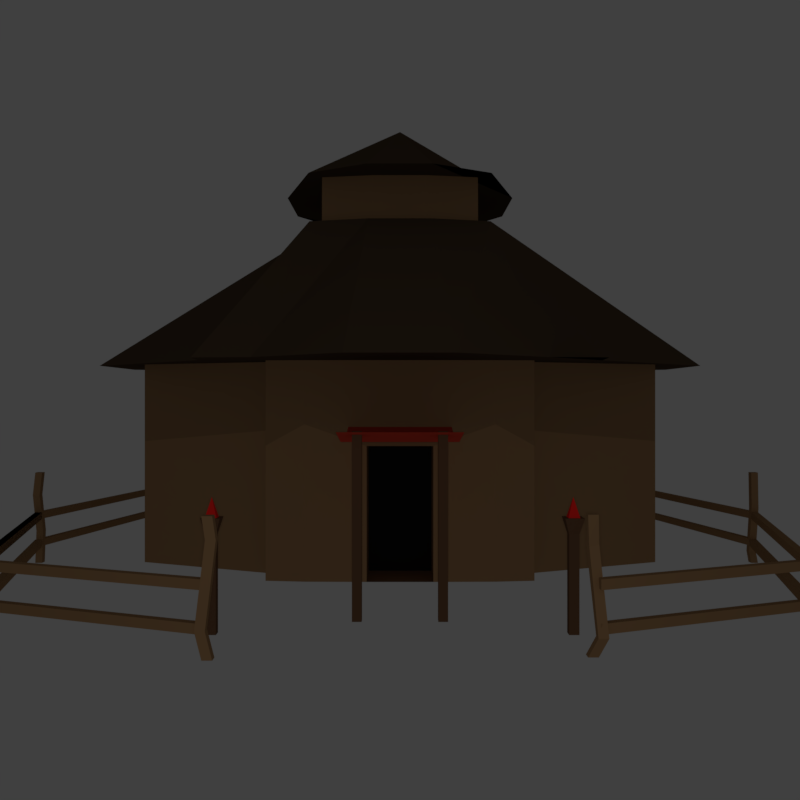 # Source: TownHall_Human_.blend  (saved by Blender 2.79.0; exported with 4.5.12 LTS)
import bpy
from mathutils import Matrix  # noqa: F401  (used for matrix-valued properties, if any)

bpy.ops.wm.read_factory_settings(use_empty=True)
scene = bpy.context.scene
scene.name = 'Scene'

# ---- collections
col_collection_2 = bpy.data.collections.new('Collection 2'); scene.collection.children.link(col_collection_2)
col_collection_10 = bpy.data.collections.new('Collection 10'); scene.collection.children.link(col_collection_10)

# ---- materials (node trees are filled in below, after node groups)
mat_hilt = bpy.data.materials.new('Hilt')
mat_hilt.alpha_threshold = 0.0
mat_hilt.use_transparent_shadow = False
mat_hilt.diffuse_color = (0.1473, 0.0757, 0.04041, 1.0)
mat_hilt.roughness = 0.5
mat_hilt.specular_intensity = 0.0
mat_material_004 = bpy.data.materials.new('Material.004')
mat_material_004.alpha_threshold = 0.0
mat_material_004.use_transparent_shadow = False
mat_material_004.diffuse_color = (1.0, 0.02159, 0.01591, 1.0)
mat_material_004.roughness = 0.5
mat_material_004.specular_intensity = 0.0
mat_straw = bpy.data.materials.new('Straw')
mat_straw.alpha_threshold = 0.0
mat_straw.use_transparent_shadow = False
mat_straw.diffuse_color = (0.3424, 0.1985, 0.09584, 1.0)
mat_straw.roughness = 0.5
mat_straw.specular_intensity = 0.0
mat_emblem = bpy.data.materials.new('Emblem')
mat_emblem.alpha_threshold = 0.0
mat_emblem.use_transparent_shadow = False
mat_emblem.diffuse_color = (0.8, 0.06998, 0.03708, 1.0)
mat_emblem.roughness = 0.5
mat_emblem.specular_intensity = 0.0
mat_belt = bpy.data.materials.new('Belt')
mat_belt.alpha_threshold = 0.0
mat_belt.use_transparent_shadow = False
mat_belt.diffuse_color = (0.09084, 0.06018, 0.03625, 1.0)
mat_belt.roughness = 0.5
mat_belt.specular_intensity = 0.0
mat_straw_001 = bpy.data.materials.new('Straw.001')
mat_straw_001.alpha_threshold = 0.0
mat_straw_001.use_transparent_shadow = False
mat_straw_001.diffuse_color = (0.2738, 0.1596, 0.07777, 1.0)
mat_straw_001.roughness = 0.5
mat_straw_001.specular_intensity = 0.0
mat_black = bpy.data.materials.new('Black')
mat_black.alpha_threshold = 0.0
mat_black.use_transparent_shadow = False
mat_black.diffuse_color = (0.01109, 0.01109, 0.01109, 1.0)
mat_black.roughness = 0.5
mat_black.specular_intensity = 0.0

# ---- material node trees

# ---- world
world_world = bpy.data.worlds.new('World'); scene.world = world_world
world_world.color = (0.05088, 0.05088, 0.05088)
world_world.use_sun_shadow = False
world_world.sun_shadow_jitter_overblur = 0.0
world_world.cycles.sampling_method = 'MANUAL'

# ---- cameras
cam_camera = bpy.data.cameras.new('Camera')
cam_camera.clip_end = 100.0
cam_camera.lens = 35.0
cam_camera.sensor_width = 32.0
cam_camera.sensor_height = 18.0
cam_camera.display_size = 2.0
cam_camera.dof.focus_distance = 0.0
cam_camera.dof.aperture_fstop = 128.0
cam_camera.dof.aperture_blades = 6

# ---- lights
light_point = bpy.data.lights.new('Point', 'POINT')
light_point.transmission_factor = 0.0
light_point.energy = 200.0
light_point.shadow_buffer_clip_start = 0.5
light_point.shadow_soft_size = 0.1
light_point.shadow_maximum_resolution = 0.006
light_point.use_absolute_resolution = True

# ---- meshes
me_cube_097 = bpy.data.meshes.new('Cube.097')
me_cube_097.from_pydata([(-1.0, -1.0, -1.0), (-1.0, -1.0, 8.766), (-1.0, 1.0, -1.0), (-1.0, 1.0, 8.766), (1.0, -1.0, -1.0), (1.0, -1.0, 8.766), (1.0, 1.0, -1.0), (1.0, 1.0, 8.766), (-1.906, -1.906, 10.36), (-1.906, 1.906, 10.36), (1.906, 1.906, 10.36), (1.906, -1.906, 10.36), (-1.152, -1.152, 10.36), (-1.152, 1.152, 10.36), (1.152, 1.152, 10.36), (1.152, -1.152, 10.36), (0.0, 0.0, 12.37), (0.0, 0.0, 12.37), (0.0, 0.0, 12.37), (0.0, 0.0, 12.37)], [], [(0, 1, 3, 2), (2, 3, 7, 6), (6, 7, 5, 4), (4, 5, 1, 0), (2, 6, 4, 0), (7, 3, 9, 10), (8, 11, 15, 12), (5, 7, 10, 11), (3, 1, 8, 9), (1, 5, 11, 8), (15, 14, 18, 19), (10, 9, 13, 14), (11, 10, 14, 15), (9, 8, 12, 13), (18, 17, 16, 19), (13, 12, 16, 17), (12, 15, 19, 16), (14, 13, 17, 18)])
me_cube_097.polygons.foreach_set('material_index', [0, 0, 0, 0, 0, 0, 0, 0, 0, 0, 1, 0, 0, 0, 1, 1, 1, 1])
me_cube_097.materials.append(mat_hilt)
me_cube_097.materials.append(mat_material_004)
me_cube_097.use_remesh_preserve_volume = False
me_cube_097.use_remesh_preserve_attributes = False
me_cube_097.use_mirror_vertex_groups = False
me_cube_097.update()
me_cube_094 = bpy.data.meshes.new('Cube.094')
me_cube_094.from_pydata([(-1.0, -1.0, -1.0), (-1.0, -1.0, 8.766), (-1.0, 1.0, -1.0), (-1.0, 1.0, 8.766), (1.0, -1.0, -1.0), (1.0, -1.0, 8.766), (1.0, 1.0, -1.0), (1.0, 1.0, 8.766), (-1.906, -1.906, 10.36), (-1.906, 1.906, 10.36), (1.906, 1.906, 10.36), (1.906, -1.906, 10.36), (-1.152, -1.152, 10.36), (-1.152, 1.152, 10.36), (1.152, 1.152, 10.36), (1.152, -1.152, 10.36), (0.0, 0.0, 12.37), (0.0, 0.0, 12.37), (0.0, 0.0, 12.37), (0.0, 0.0, 12.37)], [], [(0, 1, 3, 2), (2, 3, 7, 6), (6, 7, 5, 4), (4, 5, 1, 0), (2, 6, 4, 0), (7, 3, 9, 10), (8, 11, 15, 12), (5, 7, 10, 11), (3, 1, 8, 9), (1, 5, 11, 8), (15, 14, 18, 19), (10, 9, 13, 14), (11, 10, 14, 15), (9, 8, 12, 13), (18, 17, 16, 19), (13, 12, 16, 17), (12, 15, 19, 16), (14, 13, 17, 18)])
me_cube_094.polygons.foreach_set('material_index', [0, 0, 0, 0, 0, 0, 0, 0, 0, 0, 1, 0, 0, 0, 1, 1, 1, 1])
me_cube_094.materials.append(mat_hilt)
me_cube_094.materials.append(mat_material_004)
me_cube_094.use_remesh_preserve_volume = False
me_cube_094.use_remesh_preserve_attributes = False
me_cube_094.use_mirror_vertex_groups = False
me_cube_094.update()
me_cube_087 = bpy.data.meshes.new('Cube.087')
me_cube_087.from_pydata([(-20.2, -1.0, -12.31), (-20.2, -1.0, 1.0), (-20.2, 1.0, -12.31), (-20.2, 1.0, 1.0), (-18.2, -1.0, -12.31), (-18.2, -1.0, 1.0), (-18.2, 1.0, -12.31), (-18.2, 1.0, 1.0), (-20.2, -0.1679, -3.657), (-20.2, 1.832, -3.657), (-18.2, 1.832, -3.657), (-18.2, -0.1679, -3.657), (-20.2, -0.7349, -9.105), (-18.2, -0.7349, -9.105), (-18.2, -2.735, -9.105), (-20.2, -2.735, -9.105), (-1.0, -78.73, -12.31), (-1.0, -78.73, 1.0), (-1.0, -76.73, -12.31), (-1.0, -76.73, 1.0), (1.0, -78.73, -12.31), (1.0, -78.73, 1.0), (1.0, -76.73, -12.31), (1.0, -76.73, 1.0), (-0.2815, -78.73, -9.646), (-0.2815, -76.73, -9.646), (1.719, -76.73, -9.646), (1.719, -78.73, -9.646), (-1.347, -78.73, -2.818), (-1.347, -76.73, -2.818), (0.6186, -76.73, -2.634), (0.6186, -78.73, -2.634), (50.79, -97.93, -12.31), (50.79, -97.93, 1.0), (50.79, -95.93, -12.31), (50.79, -95.93, 1.0), (52.79, -97.93, -12.31), (52.79, -97.93, 1.0), (52.79, -95.93, -12.31), (52.79, -95.93, 1.0), (49.43, -97.93, -1.661), (49.43, -95.93, -1.661), (51.43, -95.93, -1.661), (51.43, -97.93, -1.661), (51.45, -95.93, -10.1), (53.45, -95.93, -10.1), (53.45, -97.93, -10.1), (51.45, -97.93, -10.1), (-1.0, 94.07, -12.31), (-1.0, 94.07, 1.0), (-1.0, 96.07, -12.31), (-1.0, 96.07, 1.0), (1.0, 94.07, -12.31), (1.0, 94.07, 1.0), (1.0, 96.07, -12.31), (1.0, 96.07, 1.0), (-1.0, 95.07, -10.98), (-1.0, 97.07, -10.98), (1.0, 97.07, -10.98), (1.0, 95.07, -10.98), (-1.199, 92.78, -1.359), (-0.7168, 94.63, -1.658), (1.199, 94.27, -1.432), (0.7168, 92.42, -1.133), (171.8, 94.07, -12.31), (171.8, 94.07, 1.0), (171.8, 96.07, -12.31), (171.8, 96.07, 1.0), (173.8, 94.07, -12.31), (173.8, 94.07, 1.0), (173.8, 96.07, -12.31), (173.8, 96.07, 1.0), (172.6, 94.07, -0.7452), (172.6, 96.07, -0.7452), (174.6, 96.07, -0.7452), (174.6, 94.07, -0.7452), (171.9, 94.96, -10.59), (173.9, 94.96, -10.59), (173.9, 92.96, -10.59), (171.9, 92.96, -10.59), (171.8, -76.73, -12.31), (171.8, -76.73, 1.0), (171.8, -74.73, -12.31), (171.8, -74.73, 1.0), (173.8, -76.73, -12.31), (173.8, -76.73, 1.0), (173.8, -74.73, -12.31), (173.8, -74.73, 1.0), (171.8, -78.26, -1.479), (171.8, -76.26, -1.479), (173.8, -76.26, -1.479), (173.8, -78.26, -1.479), (171.8, -76.15, -6.928), (173.7, -76.41, -6.7), (173.5, -78.36, -6.912), (171.6, -78.09, -7.14), (122.5, -95.93, -12.31), (122.5, -95.93, 1.0), (122.5, -93.93, -12.31), (122.5, -93.93, 1.0), (124.5, -95.93, -12.31), (124.5, -95.93, 1.0), (124.5, -93.93, -12.31), (124.5, -93.93, 1.0), (123.9, -98.33, -1.071), (123.9, -96.33, -1.071), (125.9, -96.33, -1.071), (125.9, -98.33, -1.071), (122.8, -92.63, -9.381), (124.8, -92.55, -9.575), (124.9, -94.52, -9.417), (123.0, -94.6, -9.223), (-20.2, 0.7746, -1.446), (-1.0, 93.15, -1.446), (-20.2, 0.7746, -2.446), (-1.0, 93.15, -2.446), (-18.2, 0.7746, -1.446), (1.0, 93.15, -1.446), (-18.2, 0.7746, -2.446), (1.0, 93.15, -2.446), (-20.2, 0.7746, -5.478), (-1.0, 94.2, -5.478), (-20.2, 0.7746, -6.478), (-1.0, 94.2, -6.478), (-18.2, 0.7746, -5.478), (1.0, 94.2, -5.478), (-18.2, 0.7746, -6.478), (1.0, 94.2, -6.478), (-1.0, -77.23, -5.478), (-20.2, -1.0, -5.478), (-1.0, -77.23, -6.478), (-20.2, -1.0, -6.478), (1.0, -77.23, -5.478), (-18.2, -1.0, -5.478), (1.0, -77.23, -6.478), (-18.2, -1.0, -6.478), (-1.0, -77.23, -5.478), (-20.2, -1.0, -5.478), (-1.0, -77.23, -6.478), (-20.2, -1.0, -6.478), (1.0, -77.23, -5.478), (-18.2, -1.0, -5.478), (1.0, -77.23, -6.478), (-18.2, -1.0, -6.478), (-1.0, -76.51, -1.446), (-20.2, -1.0, -1.446), (-1.0, -76.51, -2.446), (-20.2, -1.0, -2.446), (1.0, -76.51, -1.446), (-18.2, -1.0, -1.446), (1.0, -76.51, -2.446), (-18.2, -1.0, -2.446), (171.8, -77.23, -5.478), (191.0, -1.0, -5.478), (171.8, -77.23, -6.478), (191.0, -1.0, -6.478), (173.8, -77.23, -5.478), (193.0, -1.0, -5.478), (173.8, -77.23, -6.478), (193.0, -1.0, -6.478), (191.0, 0.7746, -5.478), (171.8, 94.2, -5.478), (191.0, 0.7746, -6.478), (171.8, 94.2, -6.478), (193.0, 0.7746, -5.478), (173.8, 94.2, -5.478), (193.0, 0.7746, -6.478), (173.8, 94.2, -6.478), (191.0, 0.7746, -1.446), (171.8, 93.15, -1.446), (191.0, 0.7746, -2.446), (171.8, 93.15, -2.446), (193.0, 0.7746, -1.446), (173.8, 93.15, -1.446), (193.0, 0.7746, -2.446), (173.8, 93.15, -2.446), (191.0, -1.0, -12.31), (191.0, -1.0, 1.0), (191.0, 1.0, -12.31), (191.0, 1.0, 1.0), (193.0, -1.0, -12.31), (193.0, -1.0, 1.0), (193.0, 1.0, -12.31), (193.0, 1.0, 1.0), (191.0, 0.523, -0.5374), (191.0, 2.523, -0.5374), (193.0, 2.523, -0.5374), (193.0, 0.523, -0.5374), (191.0, 0.5597, -7.024), (193.0, 0.5597, -7.024), (193.0, -1.44, -7.024), (191.0, -1.44, -7.024), (171.8, -76.51, -1.446), (191.0, 0.3984, -1.446), (171.8, -76.51, -2.446), (191.0, 0.3984, -2.446), (173.8, -76.51, -1.446), (193.0, 0.3984, -1.446), (173.8, -76.51, -2.446), (193.0, 0.3984, -2.446), (86.0, 113.3, -12.31), (86.0, 113.3, 1.0), (86.0, 115.3, -12.31), (86.0, 115.3, 1.0), (88.0, 113.3, -12.31), (88.0, 113.3, 1.0), (88.0, 115.3, -12.31), (88.0, 115.3, 1.0), (87.37, 113.3, -7.166), (87.37, 115.3, -7.166), (89.37, 115.3, -7.166), (89.37, 113.3, -7.166), (85.69, 113.3, -2.576), (85.69, 115.3, -2.576), (87.69, 115.3, -2.576), (87.69, 113.3, -2.576), (87.4, 113.3, -5.478), (-0.132, 94.07, -5.478), (87.4, 113.3, -6.478), (-0.132, 94.07, -6.478), (87.4, 115.3, -5.478), (-0.132, 96.07, -5.478), (87.4, 115.3, -6.478), (-0.132, 96.07, -6.478), (87.4, 113.3, -1.359), (-0.132, 94.07, -1.359), (87.4, 113.3, -2.359), (-0.132, 94.07, -2.359), (87.4, 115.3, -1.359), (-0.132, 96.07, -1.359), (87.4, 115.3, -2.359), (-0.132, 96.07, -2.359), (172.6, 94.07, -1.359), (87.4, 113.3, -1.359), (172.6, 94.07, -2.359), (87.4, 113.3, -2.359), (172.6, 96.07, -1.359), (87.4, 115.3, -1.359), (172.6, 96.07, -2.359), (87.4, 115.3, -2.359), (172.6, 94.07, -5.478), (87.4, 113.3, -5.478), (172.6, 94.07, -6.478), (87.4, 113.3, -6.478), (172.6, 96.07, -5.478), (87.4, 115.3, -5.478), (172.6, 96.07, -6.478), (87.4, 115.3, -6.478), (172.6, -78.73, -5.478), (124.5, -97.93, -5.478), (172.6, -78.73, -6.478), (124.5, -97.93, -6.478), (172.6, -76.73, -5.478), (124.5, -95.93, -5.478), (172.6, -76.73, -6.478), (124.5, -95.93, -6.478), (172.6, -78.73, -1.359), (124.5, -97.93, -1.359), (172.6, -78.73, -2.359), (124.5, -97.93, -2.359), (172.6, -76.73, -1.359), (124.5, -95.93, -1.359), (172.6, -76.73, -2.359), (124.5, -95.93, -2.359), (50.79, -97.93, -1.359), (-0.132, -78.73, -1.359), (50.79, -97.93, -2.359), (-0.132, -78.73, -2.359), (50.79, -95.93, -1.359), (-0.132, -76.73, -1.359), (50.79, -95.93, -2.359), (-0.132, -76.73, -2.359), (50.79, -97.93, -5.478), (-0.132, -78.73, -5.478), (50.79, -97.93, -6.478), (-0.132, -78.73, -6.478), (50.79, -95.93, -5.478), (-0.132, -76.73, -5.478), (50.79, -95.93, -6.478), (-0.132, -76.73, -6.478)], [], [(8, 1, 3, 9), (9, 3, 7, 10), (10, 7, 5, 11), (11, 5, 1, 8), (2, 6, 4, 0), (7, 3, 1, 5), (14, 11, 8, 15), (13, 10, 11, 14), (12, 9, 10, 13), (15, 8, 9, 12), (0, 15, 12, 2), (2, 12, 13, 6), (6, 13, 14, 4), (4, 14, 15, 0), (28, 17, 19, 29), (29, 19, 23, 30), (30, 23, 21, 31), (31, 21, 17, 28), (18, 22, 20, 16), (23, 19, 17, 21), (20, 27, 24, 16), (22, 26, 27, 20), (18, 25, 26, 22), (16, 24, 25, 18), (27, 31, 28, 24), (26, 30, 31, 27), (25, 29, 30, 26), (24, 28, 29, 25), (40, 33, 35, 41), (41, 35, 39, 42), (42, 39, 37, 43), (43, 37, 33, 40), (34, 38, 36, 32), (39, 35, 33, 37), (46, 43, 40, 47), (45, 42, 43, 46), (44, 41, 42, 45), (47, 40, 41, 44), (32, 47, 44, 34), (34, 44, 45, 38), (38, 45, 46, 36), (36, 46, 47, 32), (60, 49, 51, 61), (61, 51, 55, 62), (62, 55, 53, 63), (63, 53, 49, 60), (50, 54, 52, 48), (55, 51, 49, 53), (52, 59, 56, 48), (54, 58, 59, 52), (50, 57, 58, 54), (48, 56, 57, 50), (59, 63, 60, 56), (58, 62, 63, 59), (57, 61, 62, 58), (56, 60, 61, 57), (72, 65, 67, 73), (73, 67, 71, 74), (74, 71, 69, 75), (75, 69, 65, 72), (66, 70, 68, 64), (71, 67, 65, 69), (78, 75, 72, 79), (77, 74, 75, 78), (76, 73, 74, 77), (79, 72, 73, 76), (64, 79, 76, 66), (66, 76, 77, 70), (70, 77, 78, 68), (68, 78, 79, 64), (88, 81, 83, 89), (89, 83, 87, 90), (90, 87, 85, 91), (91, 85, 81, 88), (82, 86, 84, 80), (87, 83, 81, 85), (94, 91, 88, 95), (93, 90, 91, 94), (92, 89, 90, 93), (95, 88, 89, 92), (80, 95, 92, 82), (82, 92, 93, 86), (86, 93, 94, 84), (84, 94, 95, 80), (104, 97, 99, 105), (105, 99, 103, 106), (106, 103, 101, 107), (107, 101, 97, 104), (98, 102, 100, 96), (103, 99, 97, 101), (110, 107, 104, 111), (109, 106, 107, 110), (108, 105, 106, 109), (111, 104, 105, 108), (96, 111, 108, 98), (98, 108, 109, 102), (102, 109, 110, 100), (100, 110, 111, 96), (112, 113, 115, 114), (114, 115, 119, 118), (118, 119, 117, 116), (116, 117, 113, 112), (114, 118, 116, 112), (119, 115, 113, 117), (120, 121, 123, 122), (122, 123, 127, 126), (126, 127, 125, 124), (124, 125, 121, 120), (122, 126, 124, 120), (127, 123, 121, 125), (128, 129, 131, 130), (130, 131, 135, 134), (134, 135, 133, 132), (132, 133, 129, 128), (130, 134, 132, 128), (135, 131, 129, 133), (136, 137, 139, 138), (138, 139, 143, 142), (142, 143, 141, 140), (140, 141, 137, 136), (138, 142, 140, 136), (143, 139, 137, 141), (144, 145, 147, 146), (146, 147, 151, 150), (150, 151, 149, 148), (148, 149, 145, 144), (146, 150, 148, 144), (151, 147, 145, 149), (152, 153, 155, 154), (154, 155, 159, 158), (158, 159, 157, 156), (156, 157, 153, 152), (154, 158, 156, 152), (159, 155, 153, 157), (160, 161, 163, 162), (162, 163, 167, 166), (166, 167, 165, 164), (164, 165, 161, 160), (162, 166, 164, 160), (167, 163, 161, 165), (168, 169, 171, 170), (170, 171, 175, 174), (174, 175, 173, 172), (172, 173, 169, 168), (170, 174, 172, 168), (175, 171, 169, 173), (184, 177, 179, 185), (185, 179, 183, 186), (186, 183, 181, 187), (187, 181, 177, 184), (178, 182, 180, 176), (183, 179, 177, 181), (190, 187, 184, 191), (189, 186, 187, 190), (188, 185, 186, 189), (191, 184, 185, 188), (176, 191, 188, 178), (178, 188, 189, 182), (182, 189, 190, 180), (180, 190, 191, 176), (192, 193, 195, 194), (194, 195, 199, 198), (198, 199, 197, 196), (196, 197, 193, 192), (194, 198, 196, 192), (199, 195, 193, 197), (212, 201, 203, 213), (213, 203, 207, 214), (214, 207, 205, 215), (215, 205, 201, 212), (202, 206, 204, 200), (207, 203, 201, 205), (204, 211, 208, 200), (206, 210, 211, 204), (202, 209, 210, 206), (200, 208, 209, 202), (211, 215, 212, 208), (210, 214, 215, 211), (209, 213, 214, 210), (208, 212, 213, 209), (216, 217, 219, 218), (218, 219, 223, 222), (222, 223, 221, 220), (220, 221, 217, 216), (218, 222, 220, 216), (223, 219, 217, 221), (224, 225, 227, 226), (226, 227, 231, 230), (230, 231, 229, 228), (228, 229, 225, 224), (226, 230, 228, 224), (231, 227, 225, 229), (232, 233, 235, 234), (234, 235, 239, 238), (238, 239, 237, 236), (236, 237, 233, 232), (234, 238, 236, 232), (239, 235, 233, 237), (240, 241, 243, 242), (242, 243, 247, 246), (246, 247, 245, 244), (244, 245, 241, 240), (242, 246, 244, 240), (247, 243, 241, 245), (248, 249, 251, 250), (250, 251, 255, 254), (254, 255, 253, 252), (252, 253, 249, 248), (250, 254, 252, 248), (255, 251, 249, 253), (256, 257, 259, 258), (258, 259, 263, 262), (262, 263, 261, 260), (260, 261, 257, 256), (258, 262, 260, 256), (263, 259, 257, 261), (264, 265, 267, 266), (266, 267, 271, 270), (270, 271, 269, 268), (268, 269, 265, 264), (266, 270, 268, 264), (271, 267, 265, 269), (272, 273, 275, 274), (274, 275, 279, 278), (278, 279, 277, 276), (276, 277, 273, 272), (274, 278, 276, 272), (279, 275, 273, 277)])
me_cube_087.materials.append(mat_straw)
me_cube_087.use_remesh_preserve_volume = False
me_cube_087.use_remesh_preserve_attributes = False
me_cube_087.use_mirror_vertex_groups = False
me_cube_087.update()
me_plane = bpy.data.meshes.new('Plane')
me_plane.from_pydata([(-0.7103, -0.7103, 0.0), (0.7103, -0.7103, 0.0), (-0.7103, 1.733, 0.0), (0.7103, 1.733, 0.0), (-0.7103, 0.9183, -0.1458), (-0.7103, 0.104, -0.1458), (0.7103, 0.104, -0.1458), (0.7103, 0.9183, -0.1458)], [], [(4, 7, 3, 2), (0, 1, 6, 5), (5, 6, 7, 4)])
me_plane.materials.append(mat_emblem)
me_plane.use_remesh_preserve_volume = False
me_plane.use_remesh_preserve_attributes = False
me_plane.use_mirror_vertex_groups = False
me_plane.update()
me_cube_067 = bpy.data.meshes.new('Cube.067')
me_cube_067.from_pydata([(-1.0, -1.0, -1.0), (-1.0, -1.0, 18.58), (-1.0, 1.0, -1.0), (-1.0, 1.0, 18.58), (1.0, -1.0, -1.0), (1.0, -1.0, 18.58), (1.0, 1.0, -1.0), (1.0, 1.0, 18.58)], [], [(0, 1, 3, 2), (2, 3, 7, 6), (6, 7, 5, 4), (4, 5, 1, 0), (2, 6, 4, 0), (7, 3, 1, 5)])
me_cube_067.materials.append(mat_hilt)
me_cube_067.use_remesh_preserve_volume = False
me_cube_067.use_remesh_preserve_attributes = False
me_cube_067.use_mirror_vertex_groups = False
me_cube_067.update()
me_cube_066 = bpy.data.meshes.new('Cube.066')
me_cube_066.from_pydata([(-1.0, -1.0, -1.0), (-1.0, -1.0, 18.58), (-1.0, 1.0, -1.0), (-1.0, 1.0, 18.58), (1.0, -1.0, -1.0), (1.0, -1.0, 18.58), (1.0, 1.0, -1.0), (1.0, 1.0, 18.58)], [], [(0, 1, 3, 2), (2, 3, 7, 6), (6, 7, 5, 4), (4, 5, 1, 0), (2, 6, 4, 0), (7, 3, 1, 5)])
me_cube_066.materials.append(mat_hilt)
me_cube_066.use_remesh_preserve_volume = False
me_cube_066.use_remesh_preserve_attributes = False
me_cube_066.use_mirror_vertex_groups = False
me_cube_066.update()
me_cube_065 = bpy.data.meshes.new('Cube.065')
me_cube_065.from_pydata([(-1.037, -1.037, -2.293), (-1.504, -1.504, -0.5932), (-1.037, 1.717, -2.293), (-1.504, 2.183, -0.5932), (1.037, -1.037, -2.293), (1.504, -1.504, -0.5932), (1.037, 1.717, -2.293), (1.504, 2.183, -0.5932), (-1.072, 1.413, -2.293), (-2.196, 0.6565, -2.293), (-2.196, -0.2558, -2.293), (-1.072, -0.7334, -2.293), (-1.555, -1.063, -0.5932), (-2.682, 0.02981, -0.5932), (-2.682, 1.05, -0.5932), (-1.555, 1.743, -0.5932), (1.072, -0.7334, -2.293), (2.196, -0.2558, -2.293), (2.196, 0.6565, -2.293), (1.072, 1.413, -2.293), (1.555, 1.743, -0.5932), (2.682, 1.05, -0.5932), (2.682, 0.02981, -0.5932), (1.555, -1.063, -0.5932), (0.7334, 1.752, -2.293), (0.2558, 2.318, -2.293), (-0.2558, 2.318, -2.293), (-0.7334, 1.752, -2.293), (-1.063, 2.235, -0.5932), (-0.3709, 2.804, -0.5932), (0.3709, 2.804, -0.5932), (1.063, 2.235, -0.5932), (-0.7334, -1.072, -2.293), (-0.2558, -1.08, -2.293), (0.2558, -1.08, -2.293), (0.7334, -1.072, -2.293), (1.063, -1.555, -0.5932), (0.3709, -2.146, -0.5932), (-0.3709, -2.146, -0.5932), (-1.063, -1.555, -0.5932), (-0.7404, 1.308, 0.5637), (-0.2565, 1.422, 0.5637), (0.2565, 1.422, 0.5637), (0.7404, 1.308, 0.5637), (-0.8536, 0.9361, 0.5637), (0.0, 0.5401, 1.321), (0.0, 0.5401, 1.321), (0.8536, 0.9361, 0.5637), (-0.8536, 0.1442, 0.5637), (0.0, 0.5401, 1.321), (0.0, 0.5401, 1.321), (0.8536, 0.1442, 0.5637), (-0.7404, -0.6288, 0.5637), (-0.2565, -0.7421, 0.5637), (0.2565, -0.7421, 0.5637), (0.7404, -0.6288, 0.5637), (0.7404, 1.42, -2.293), (0.2565, 1.422, -2.293), (-0.2565, 1.422, -2.293), (-0.7404, 1.42, -2.293), (0.7421, 0.6572, -2.293), (0.2567, 0.6574, -2.293), (-0.2567, 0.6574, -2.293), (-0.7421, 0.6572, -2.293), (0.7421, -0.2565, -2.293), (0.2567, -0.2567, -2.293), (-0.2567, -0.2567, -2.293), (-0.7421, -0.2565, -2.293), (0.7404, -0.7404, -2.293), (0.2565, -0.7421, -2.293), (-0.2565, -0.7421, -2.293), (-0.7404, -0.7404, -2.293), (-1.037, -1.037, -0.5932), (-1.037, 1.717, -0.5932), (1.037, 1.717, -0.5932), (1.037, -1.037, -0.5932), (1.072, 1.413, -0.5932), (2.196, 0.6565, -0.5932), (2.196, -0.2558, -0.5932), (1.072, -0.7334, -0.5932), (-1.072, -0.7334, -0.5932), (-2.196, -0.2558, -0.5932), (-2.196, 0.6565, -0.5932), (-1.072, 1.413, -0.5932), (0.7334, -1.072, -0.5932), (0.2558, -1.08, -0.5932), (-0.2558, -1.08, -0.5932), (-0.7334, -1.072, -0.5932), (-0.7334, 1.752, -0.5932), (-0.2558, 2.318, -0.5932), (0.2558, 2.318, -0.5932), (0.7334, 1.752, -0.5932), (-1.037, 1.717, -1.252), (1.037, 1.717, -1.252), (1.037, -1.037, -1.252), (1.072, 1.413, -1.057), (2.196, 0.6565, -1.146), (2.196, -0.2558, -1.252), (1.072, -0.7334, -1.145), (-1.072, -0.7334, -1.145), (-2.196, -0.2558, -1.252), (-2.196, 0.6565, -1.146), (-1.072, 1.413, -1.057), (0.7334, -1.072, -1.085), (0.2558, -1.08, -1.252), (-0.2558, -1.08, -1.252), (-0.7334, -1.072, -1.085), (-0.7334, 1.752, -1.147), (-0.2558, 2.318, -1.252), (0.2558, 2.318, -1.252), (0.7334, 1.752, -1.147), (-1.037, -1.037, -1.252), (-0.2558, -0.636, -2.293), (0.2558, -0.636, -2.293), (0.2558, -0.636, -1.252), (-0.2558, -0.636, -1.252), (-0.7404, 1.444, 0.9362), (-0.2565, 1.724, 0.9362), (0.2565, 1.724, 0.9362), (0.7404, 1.444, 0.9362), (-1.021, 0.9597, 0.9362), (0.0, 0.5637, 1.658), (0.0, 0.5637, 1.658), (1.021, 0.9597, 0.9362), (-1.021, 0.1677, 0.9362), (0.0, 0.5637, 1.658), (0.0, 0.5637, 1.658), (1.021, 0.1677, 0.9362), (-0.7404, -0.7169, 0.9362), (-0.2565, -0.9975, 0.9362), (0.2565, -0.9975, 0.9362), (0.7404, -0.7169, 0.9362), (-0.6419, 1.3, 0.5637), (-0.7131, 0.8804, 0.5637), (-0.7131, 0.1937, 0.5637), (0.2224, -0.6444, 0.5637), (-0.6419, -0.5732, 0.5637), (-0.2224, -0.6444, 0.5637), (0.6419, -0.5732, 0.5637), (0.7131, 0.8804, 0.5637), (0.7131, 0.1937, 0.5637), (-0.2224, 1.371, 0.5637), (0.2224, 1.371, 0.5637), (0.6419, 1.3, 0.5637), (-0.7131, 0.8804, 0.9362), (0.2224, -0.6444, 0.9362), (-0.2224, -0.6444, 0.9362), (0.6419, -0.5732, 0.9362), (0.7131, 0.8804, 0.9362), (-0.6419, 1.3, 0.9362), (-0.7131, 0.1937, 0.9362), (-0.6419, -0.5732, 0.9362), (0.7131, 0.1937, 0.9362), (-0.2224, 1.371, 0.9362), (0.2224, 1.371, 0.9362), (0.6419, 1.3, 0.9362)], [], [(83, 15, 3, 73), (91, 31, 7, 74), (79, 23, 5, 75), (87, 39, 1, 72), (68, 16, 4, 35), (52, 12, 1, 39), (28, 3, 15, 40), (40, 15, 14, 44), (44, 14, 13, 48), (48, 13, 12, 52), (24, 6, 19, 56), (56, 19, 18, 60), (60, 18, 17, 64), (64, 17, 16, 68), (74, 7, 20, 76), (76, 20, 21, 77), (77, 21, 22, 78), (78, 22, 23, 79), (72, 1, 12, 80), (80, 12, 13, 81), (81, 13, 14, 82), (82, 14, 15, 83), (10, 67, 71, 11), (67, 66, 70, 71), (66, 65, 69, 70), (65, 64, 68, 69), (9, 63, 67, 10), (63, 62, 66, 67), (62, 61, 65, 66), (61, 60, 64, 65), (8, 59, 63, 9), (59, 58, 62, 63), (58, 57, 61, 62), (57, 56, 60, 61), (2, 27, 59, 8), (27, 26, 58, 59), (26, 25, 57, 58), (25, 24, 56, 57), (22, 51, 55, 23), (153, 149, 116, 117), (152, 148, 123, 127), (145, 147, 131, 130), (21, 47, 51, 22), (149, 144, 120, 116), (46, 45, 49, 50), (150, 151, 128, 124), (20, 43, 47, 21), (146, 145, 130, 129), (45, 46, 122, 121), (151, 146, 129, 128), (7, 31, 43, 20), (31, 30, 42, 43), (30, 29, 41, 42), (29, 28, 40, 41), (23, 55, 36, 5), (55, 54, 37, 36), (54, 53, 38, 37), (53, 52, 39, 38), (11, 71, 32, 0), (71, 70, 33, 32), (70, 69, 34, 33), (69, 68, 35, 34), (75, 5, 36, 84), (84, 36, 37, 85), (85, 37, 38, 86), (86, 38, 39, 87), (73, 3, 28, 88), (88, 28, 29, 89), (89, 29, 30, 90), (90, 30, 31, 91), (109, 90, 91, 110), (108, 89, 90, 109), (107, 88, 89, 108), (92, 73, 88, 107), (105, 86, 87, 106), (104, 85, 86, 105), (103, 84, 85, 104), (94, 75, 84, 103), (101, 82, 83, 102), (100, 81, 82, 101), (99, 80, 81, 100), (111, 72, 80, 99), (97, 78, 79, 98), (96, 77, 78, 97), (95, 76, 77, 96), (93, 74, 76, 95), (106, 87, 72, 111), (98, 79, 75, 94), (110, 91, 74, 93), (102, 83, 73, 92), (8, 102, 92, 2), (24, 110, 93, 6), (16, 98, 94, 4), (32, 106, 111, 0), (6, 93, 95, 19), (19, 95, 96, 18), (18, 96, 97, 17), (17, 97, 98, 16), (0, 111, 99, 11), (11, 99, 100, 10), (10, 100, 101, 9), (9, 101, 102, 8), (4, 94, 103, 35), (35, 103, 104, 34), (34, 104, 114, 113), (33, 105, 106, 32), (2, 92, 107, 27), (27, 107, 108, 26), (26, 108, 109, 25), (25, 109, 110, 24), (113, 114, 115, 112), (105, 33, 112, 115), (104, 105, 115, 114), (127, 126, 130, 131), (126, 125, 129, 130), (125, 124, 128, 129), (123, 122, 126, 127), (121, 120, 124, 125), (119, 118, 122, 123), (118, 117, 121, 122), (117, 116, 120, 121), (46, 50, 126, 122), (154, 153, 117, 118), (49, 45, 121, 125), (50, 49, 125, 126), (155, 154, 118, 119), (144, 150, 124, 120), (147, 152, 127, 131), (148, 155, 119, 123), (47, 43, 143, 139), (55, 51, 140, 138), (44, 48, 134, 133), (43, 42, 142, 143), (42, 41, 141, 142), (52, 53, 137, 136), (53, 54, 135, 137), (48, 52, 136, 134), (40, 44, 133, 132), (54, 55, 138, 135), (51, 47, 139, 140), (41, 40, 132, 141), (139, 143, 155, 148), (138, 140, 152, 147), (133, 134, 150, 144), (143, 142, 154, 155), (142, 141, 153, 154), (136, 137, 146, 151), (137, 135, 145, 146), (134, 136, 151, 150), (132, 133, 144, 149), (135, 138, 147, 145), (140, 139, 148, 152), (141, 132, 149, 153)])
me_cube_065.polygons.foreach_set('material_index', [0, 0, 0, 0, 1, 0, 0, 0, 0, 0, 1, 1, 1, 1, 0, 0, 0, 0, 0, 0, 0, 0, 1, 1, 1, 1, 1, 1, 1, 1, 1, 1, 1, 1, 1, 1, 1, 1, 0, 0, 0, 0, 0, 0, 0, 0, 0, 0, 0, 0, 0, 0, 0, 0, 0, 0, 0, 0, 1, 1, 1, 1, 0, 0, 0, 0, 0, 0, 0, 0, 1, 1, 1, 1, 1, 1, 1, 1, 1, 1, 1, 1, 1, 1, 1, 1, 1, 1, 1, 1, 3, 3, 3, 3, 3, 3, 3, 3, 3, 3, 3, 3, 3, 3, 3, 3, 3, 3, 3, 3, 2, 3, 1, 0, 0, 0, 0, 0, 0, 0, 0, 0, 0, 0, 0, 0, 0, 0, 0, 2, 2, 2, 2, 2, 2, 2, 2, 2, 2, 2, 2, 1, 1, 1, 1, 1, 1, 1, 1, 1, 1, 1, 1])
me_cube_065.materials.append(mat_belt)
me_cube_065.materials.append(mat_straw_001)
me_cube_065.materials.append(mat_black)
me_cube_065.materials.append(mat_straw)
me_cube_065.use_remesh_preserve_volume = False
me_cube_065.use_remesh_preserve_attributes = False
me_cube_065.use_mirror_vertex_groups = False
me_cube_065.update()

# ---- objects
ob_torch_r_001 = bpy.data.objects.new('Torch.R.001', me_cube_097)
ob_torch_r = bpy.data.objects.new('Torch.R', me_cube_094)
ob_cube_049 = bpy.data.objects.new('Cube.049', me_cube_087)
ob_plane = bpy.data.objects.new('Plane', me_plane)
ob_cube_001 = bpy.data.objects.new('Cube.001', me_cube_067)
ob_cube = bpy.data.objects.new('Cube', me_cube_066)
ob_townhall = bpy.data.objects.new('TownHall', me_cube_065)
ob_point = bpy.data.objects.new('Point', light_point)
ob_camera = bpy.data.objects.new('Camera', cam_camera)

# ---- transforms, parenting, visibility, modifiers, constraints
ob_torch_r_001.location = (-2.011, -4.65, 0.1138)
ob_torch_r_001.scale = (0.05469, 0.05469, 0.1094)
ob_torch_r_001.lineart.crease_threshold = 0.0
ob_torch_r.location = (1.852, -4.65, 0.1138)
ob_torch_r.scale = (0.05469, 0.05469, 0.1094)
ob_torch_r.lineart.crease_threshold = 0.0
ob_cube_049.location = (-4.552, -0.5035, 0.1042)
ob_cube_049.scale = (0.05208, 0.05208, -0.1042)
ob_cube_049.lineart.crease_threshold = 0.0
ob_plane.location = (0.0, -3.634, 2.146)
ob_plane.lineart.crease_threshold = 0.0
ob_cube_001.location = (0.4867, -4.099, 0.1138)
ob_cube_001.scale = (0.05469, 0.05469, 0.1094)
ob_cube_001.lineart.crease_threshold = 0.0
ob_cube.location = (-0.4867, -4.099, 0.1138)
ob_cube.scale = (0.05469, 0.05469, 0.1094)
ob_cube.lineart.crease_threshold = 0.0
ob_townhall.location = (0.0, -0.04185, 4.114)
ob_townhall.scale = (1.793, 1.793, 1.793)
ob_townhall.lineart.crease_threshold = 0.0
ob_point.location = (0.0, -14.0, 2.5)
ob_point.lineart.crease_threshold = 0.0
ob_camera.location = (0.0, -14.0, 2.5)
ob_camera.rotation_euler = (1.571, -0.0, 0.0)
ob_camera.lineart.crease_threshold = 0.0

# ---- collection membership
col_collection_2.objects.link(ob_torch_r_001)
col_collection_2.objects.link(ob_torch_r)
col_collection_2.objects.link(ob_cube_049)
col_collection_2.objects.link(ob_plane)
col_collection_2.objects.link(ob_cube_001)
col_collection_2.objects.link(ob_cube)
col_collection_2.objects.link(ob_townhall)
col_collection_10.objects.link(ob_point)
col_collection_10.objects.link(ob_camera)

# ---- scene / render settings (as saved in the file)
scene.camera = ob_camera
scene.frame_start = 0; scene.frame_end = 39; scene.frame_set(17)
scene.render.engine = 'BLENDER_EEVEE_NEXT'
scene.render.resolution_y = 1920
scene.render.resolution_percentage = 50
scene.render.dither_intensity = 0.0
scene.render.film_transparent = True
scene.cycles.use_denoising = False
scene.cycles.samples = 128
scene.cycles.sampling_pattern = 'TABULATED_SOBOL'
scene.cycles.light_sampling_threshold = 0.0
scene.cycles.use_adaptive_sampling = False
scene.cycles.use_light_tree = False
scene.cycles.blur_glossy = 0.0
scene.cycles.sample_clamp_indirect = 0.0
scene.view_settings.view_transform = 'Standard'
bpy.context.view_layer.update()
